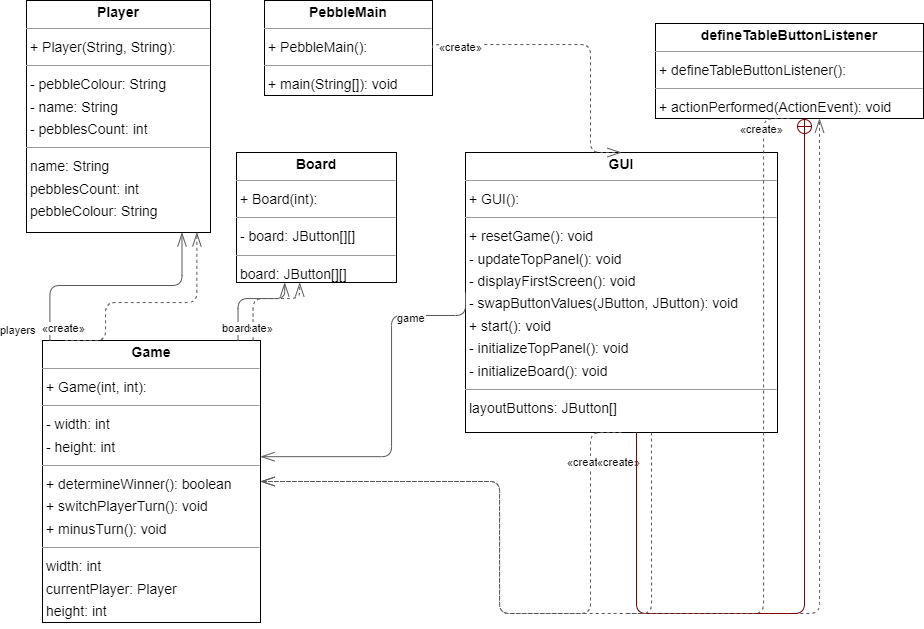

The diagram above was exported from draw.io. Its source (the exported page's mxGraphModel, read from the mxfile embedded in the PNG):
<mxGraphModel dx="1621" dy="1035" grid="1" gridSize="10" guides="1" tooltips="1" connect="1" arrows="1" fold="1" page="0" pageScale="1" pageWidth="827" pageHeight="1169" background="none" math="0" shadow="0">
  <root>
    <mxCell id="0" />
    <mxCell id="1" parent="0" />
    <mxCell id="node0" value="&lt;p style=&quot;margin:0px;margin-top:4px;text-align:center;&quot;&gt;&lt;b&gt;Board&lt;/b&gt;&lt;/p&gt;&lt;hr size=&quot;1&quot;/&gt;&lt;p style=&quot;margin:0 0 0 4px;line-height:1.6;&quot;&gt;+ Board(int): &lt;/p&gt;&lt;hr size=&quot;1&quot;/&gt;&lt;p style=&quot;margin:0 0 0 4px;line-height:1.6;&quot;&gt;- board: JButton[][]&lt;/p&gt;&lt;hr size=&quot;1&quot;/&gt;&lt;p style=&quot;margin:0 0 0 4px;line-height:1.6;&quot;&gt; board: JButton[][]&lt;/p&gt;" style="verticalAlign=top;align=left;overflow=fill;fontSize=14;fontFamily=Helvetica;html=1;rounded=0;shadow=0;comic=0;labelBackgroundColor=none;strokeWidth=1;" parent="1" vertex="1">
      <mxGeometry x="51" y="120" width="160" height="130" as="geometry" />
    </mxCell>
    <mxCell id="node1" value="&lt;p style=&quot;margin:0px;margin-top:4px;text-align:center;&quot;&gt;&lt;b&gt;GUI&lt;/b&gt;&lt;/p&gt;&lt;hr size=&quot;1&quot;/&gt;&lt;p style=&quot;margin:0 0 0 4px;line-height:1.6;&quot;&gt;+ GUI(): &lt;/p&gt;&lt;hr size=&quot;1&quot;/&gt;&lt;p style=&quot;margin:0 0 0 4px;line-height:1.6;&quot;&gt;+ resetGame(): void&lt;br/&gt;- updateTopPanel(): void&lt;br/&gt;- displayFirstScreen(): void&lt;br/&gt;- swapButtonValues(JButton, JButton): void&lt;br/&gt;+ start(): void&lt;br/&gt;- initializeTopPanel(): void&lt;br/&gt;- initializeBoard(): void&lt;/p&gt;&lt;hr size=&quot;1&quot;/&gt;&lt;p style=&quot;margin:0 0 0 4px;line-height:1.6;&quot;&gt; layoutButtons: JButton[]&lt;/p&gt;" style="verticalAlign=top;align=left;overflow=fill;fontSize=14;fontFamily=Helvetica;html=1;rounded=0;shadow=0;comic=0;labelBackgroundColor=none;strokeWidth=1;" parent="1" vertex="1">
      <mxGeometry x="280" y="120" width="312" height="280" as="geometry" />
    </mxCell>
    <mxCell id="node2" value="&lt;p style=&quot;margin:0px;margin-top:4px;text-align:center;&quot;&gt;&lt;b&gt;Game&lt;/b&gt;&lt;/p&gt;&lt;hr size=&quot;1&quot;/&gt;&lt;p style=&quot;margin:0 0 0 4px;line-height:1.6;&quot;&gt;+ Game(int, int): &lt;/p&gt;&lt;hr size=&quot;1&quot;/&gt;&lt;p style=&quot;margin:0 0 0 4px;line-height:1.6;&quot;&gt;- width: int&lt;br/&gt;- height: int&lt;/p&gt;&lt;hr size=&quot;1&quot;/&gt;&lt;p style=&quot;margin:0 0 0 4px;line-height:1.6;&quot;&gt;+ determineWinner(): boolean&lt;br/&gt;+ switchPlayerTurn(): void&lt;br/&gt;+ minusTurn(): void&lt;/p&gt;&lt;hr size=&quot;1&quot;/&gt;&lt;p style=&quot;margin:0 0 0 4px;line-height:1.6;&quot;&gt; width: int&lt;br/&gt; currentPlayer: Player&lt;br/&gt; height: int&lt;br/&gt; opponentPlayer: Player&lt;/p&gt;" style="verticalAlign=top;align=left;overflow=fill;fontSize=14;fontFamily=Helvetica;html=1;rounded=0;shadow=0;comic=0;labelBackgroundColor=none;strokeWidth=1;" parent="1" vertex="1">
      <mxGeometry x="-143" y="308" width="218" height="282" as="geometry" />
    </mxCell>
    <mxCell id="node4" value="&lt;p style=&quot;margin:0px;margin-top:4px;text-align:center;&quot;&gt;&lt;b&gt;PebbleMain&lt;/b&gt;&lt;/p&gt;&lt;hr size=&quot;1&quot;/&gt;&lt;p style=&quot;margin:0 0 0 4px;line-height:1.6;&quot;&gt;+ PebbleMain(): &lt;/p&gt;&lt;hr size=&quot;1&quot;/&gt;&lt;p style=&quot;margin:0 0 0 4px;line-height:1.6;&quot;&gt;+ main(String[]): void&lt;/p&gt;" style="verticalAlign=top;align=left;overflow=fill;fontSize=14;fontFamily=Helvetica;html=1;rounded=0;shadow=0;comic=0;labelBackgroundColor=none;strokeWidth=1;" parent="1" vertex="1">
      <mxGeometry x="79" y="-32" width="168" height="95" as="geometry" />
    </mxCell>
    <mxCell id="node3" value="&lt;p style=&quot;margin:0px;margin-top:4px;text-align:center;&quot;&gt;&lt;b&gt;Player&lt;/b&gt;&lt;/p&gt;&lt;hr size=&quot;1&quot;/&gt;&lt;p style=&quot;margin:0 0 0 4px;line-height:1.6;&quot;&gt;+ Player(String, String): &lt;/p&gt;&lt;hr size=&quot;1&quot;/&gt;&lt;p style=&quot;margin:0 0 0 4px;line-height:1.6;&quot;&gt;- pebbleColour: String&lt;br/&gt;- name: String&lt;br/&gt;- pebblesCount: int&lt;/p&gt;&lt;hr size=&quot;1&quot;/&gt;&lt;p style=&quot;margin:0 0 0 4px;line-height:1.6;&quot;&gt; name: String&lt;br/&gt; pebblesCount: int&lt;br/&gt; pebbleColour: String&lt;/p&gt;" style="verticalAlign=top;align=left;overflow=fill;fontSize=14;fontFamily=Helvetica;html=1;rounded=0;shadow=0;comic=0;labelBackgroundColor=none;strokeWidth=1;" parent="1" vertex="1">
      <mxGeometry x="-159" y="-32" width="184" height="232" as="geometry" />
    </mxCell>
    <mxCell id="node5" value="&lt;p style=&quot;margin:0px;margin-top:4px;text-align:center;&quot;&gt;&lt;b&gt;defineTableButtonListener&lt;/b&gt;&lt;/p&gt;&lt;hr size=&quot;1&quot;/&gt;&lt;p style=&quot;margin:0 0 0 4px;line-height:1.6;&quot;&gt;+ defineTableButtonListener(): &lt;/p&gt;&lt;hr size=&quot;1&quot;/&gt;&lt;p style=&quot;margin:0 0 0 4px;line-height:1.6;&quot;&gt;+ actionPerformed(ActionEvent): void&lt;/p&gt;" style="verticalAlign=top;align=left;overflow=fill;fontSize=14;fontFamily=Helvetica;html=1;rounded=0;shadow=0;comic=0;labelBackgroundColor=none;strokeWidth=1;" parent="1" vertex="1">
      <mxGeometry x="470" y="-9" width="268" height="95" as="geometry" />
    </mxCell>
    <mxCell id="edge4" value="" style="html=1;rounded=1;edgeStyle=orthogonalEdgeStyle;dashed=1;startArrow=none;endArrow=openThin;endSize=12;strokeColor=#595959;exitX=0.500;exitY=1.000;exitDx=0;exitDy=0;entryX=1.000;entryY=0.500;entryDx=0;entryDy=0;" parent="1" source="node1" target="node2" edge="1">
      <mxGeometry width="50" height="50" relative="1" as="geometry">
        <Array as="points">
          <mxPoint x="405" y="581" />
          <mxPoint x="314" y="581" />
          <mxPoint x="314" y="449" />
        </Array>
      </mxGeometry>
    </mxCell>
    <mxCell id="label26" value="«create»" style="edgeLabel;resizable=0;html=1;align=left;verticalAlign=top;strokeColor=default;" parent="edge4" vertex="1" connectable="0">
      <mxGeometry x="380" y="417" as="geometry" />
    </mxCell>
    <mxCell id="edge8" value="" style="html=1;rounded=1;edgeStyle=orthogonalEdgeStyle;dashed=0;startArrow=diamondThinstartSize=12;endArrow=openThin;endSize=12;strokeColor=#595959;exitX=0.000;exitY=0.500;exitDx=0;exitDy=0;entryX=1.000;entryY=0.412;entryDx=0;entryDy=0;" parent="1" source="node1" target="node2" edge="1">
      <mxGeometry width="50" height="50" relative="1" as="geometry">
        <Array as="points">
          <mxPoint x="206" y="283" />
          <mxPoint x="206" y="424" />
        </Array>
      </mxGeometry>
    </mxCell>
    <mxCell id="label48" value="1" style="edgeLabel;resizable=0;html=1;align=left;verticalAlign=top;strokeColor=default;" parent="edge8" vertex="1" connectable="0">
      <mxGeometry x="233" y="273" as="geometry" />
    </mxCell>
    <mxCell id="label52" value="1" style="edgeLabel;resizable=0;html=1;align=left;verticalAlign=top;strokeColor=default;" parent="edge8" vertex="1" connectable="0">
      <mxGeometry x="233" y="273" as="geometry" />
    </mxCell>
    <mxCell id="label53" value="game" style="edgeLabel;resizable=0;html=1;align=left;verticalAlign=top;strokeColor=default;" parent="edge8" vertex="1" connectable="0">
      <mxGeometry x="210" y="273" as="geometry" />
    </mxCell>
    <mxCell id="edge6" value="" style="html=1;rounded=1;edgeStyle=orthogonalEdgeStyle;dashed=1;startArrow=none;endArrow=openThin;endSize=12;strokeColor=#595959;exitX=0.596;exitY=1.000;exitDx=0;exitDy=0;entryX=0.612;entryY=1.000;entryDx=0;entryDy=0;" parent="1" source="node1" target="node5" edge="1">
      <mxGeometry width="50" height="50" relative="1" as="geometry">
        <Array as="points">
          <mxPoint x="435" y="581" />
          <mxPoint x="608" y="581" />
        </Array>
      </mxGeometry>
    </mxCell>
    <mxCell id="label38" value="«create»" style="edgeLabel;resizable=0;html=1;align=left;verticalAlign=top;strokeColor=default;" parent="edge6" vertex="1" connectable="0">
      <mxGeometry x="410" y="417" as="geometry" />
    </mxCell>
    <mxCell id="edge0" value="" style="html=1;rounded=1;edgeStyle=orthogonalEdgeStyle;dashed=1;startArrow=none;endArrow=openThin;endSize=12;strokeColor=#595959;exitX=0.966;exitY=0.000;exitDx=0;exitDy=0;entryX=0.395;entryY=1.000;entryDx=0;entryDy=0;" parent="1" source="node2" target="node0" edge="1">
      <mxGeometry width="50" height="50" relative="1" as="geometry">
        <Array as="points">
          <mxPoint x="68" y="266" />
          <mxPoint x="114" y="266" />
        </Array>
      </mxGeometry>
    </mxCell>
    <mxCell id="label2" value="«create»" style="edgeLabel;resizable=0;html=1;align=left;verticalAlign=top;strokeColor=default;" parent="edge0" vertex="1" connectable="0">
      <mxGeometry x="43" y="283" as="geometry" />
    </mxCell>
    <mxCell id="edge1" value="" style="html=1;rounded=1;edgeStyle=orthogonalEdgeStyle;dashed=0;startArrow=diamondThinstartSize=12;endArrow=openThin;endSize=12;strokeColor=#595959;exitX=0.897;exitY=0.000;exitDx=0;exitDy=0;entryX=0.301;entryY=1.000;entryDx=0;entryDy=0;" parent="1" source="node2" target="node0" edge="1">
      <mxGeometry width="50" height="50" relative="1" as="geometry">
        <Array as="points">
          <mxPoint x="53" y="266" />
          <mxPoint x="99" y="266" />
        </Array>
      </mxGeometry>
    </mxCell>
    <mxCell id="label6" value="1" style="edgeLabel;resizable=0;html=1;align=left;verticalAlign=top;strokeColor=default;" parent="edge1" vertex="1" connectable="0">
      <mxGeometry x="47" y="283" as="geometry" />
    </mxCell>
    <mxCell id="label10" value="1" style="edgeLabel;resizable=0;html=1;align=left;verticalAlign=top;strokeColor=default;" parent="edge1" vertex="1" connectable="0">
      <mxGeometry x="47" y="283" as="geometry" />
    </mxCell>
    <mxCell id="label11" value="board" style="edgeLabel;resizable=0;html=1;align=left;verticalAlign=top;strokeColor=default;" parent="edge1" vertex="1" connectable="0">
      <mxGeometry x="35" y="283" as="geometry" />
    </mxCell>
    <mxCell id="edge7" value="" style="html=1;rounded=1;edgeStyle=orthogonalEdgeStyle;dashed=0;startArrow=diamondThinstartSize=12;endArrow=openThin;endSize=12;strokeColor=#595959;exitX=0.034;exitY=0.000;exitDx=0;exitDy=0;entryX=0.845;entryY=1.000;entryDx=0;entryDy=0;" parent="1" source="node2" target="node3" edge="1">
      <mxGeometry width="50" height="50" relative="1" as="geometry">
        <Array as="points">
          <mxPoint x="-135" y="253" />
          <mxPoint x="-4" y="253" />
        </Array>
      </mxGeometry>
    </mxCell>
    <mxCell id="label42" value="1" style="edgeLabel;resizable=0;html=1;align=left;verticalAlign=top;strokeColor=default;" parent="edge7" vertex="1" connectable="0">
      <mxGeometry x="-141" y="283" as="geometry" />
    </mxCell>
    <mxCell id="label46" value="*" style="edgeLabel;resizable=0;html=1;align=left;verticalAlign=top;strokeColor=default;" parent="edge7" vertex="1" connectable="0">
      <mxGeometry x="-140" y="283" as="geometry" />
    </mxCell>
    <mxCell id="label47" value="players" style="edgeLabel;resizable=0;html=1;align=left;verticalAlign=top;strokeColor=default;" parent="edge7" vertex="1" connectable="0">
      <mxGeometry x="-157" y="283" as="geometry">
        <mxPoint x="-30" y="2" as="offset" />
      </mxGeometry>
    </mxCell>
    <mxCell id="edge9" value="" style="html=1;rounded=1;edgeStyle=orthogonalEdgeStyle;dashed=1;startArrow=none;endArrow=openThin;endSize=12;strokeColor=#595959;exitX=0.103;exitY=0.000;exitDx=0;exitDy=0;entryX=0.926;entryY=1.000;entryDx=0;entryDy=0;" parent="1" source="node2" target="node3" edge="1">
      <mxGeometry width="50" height="50" relative="1" as="geometry">
        <Array as="points">
          <mxPoint x="-80" y="308" />
          <mxPoint x="-80" y="270" />
          <mxPoint x="11" y="270" />
        </Array>
      </mxGeometry>
    </mxCell>
    <mxCell id="label56" value="«create»" style="edgeLabel;resizable=0;html=1;align=left;verticalAlign=top;strokeColor=default;" parent="edge9" vertex="1" connectable="0">
      <mxGeometry x="-145" y="283" as="geometry" />
    </mxCell>
    <mxCell id="edge3" value="" style="html=1;rounded=1;edgeStyle=orthogonalEdgeStyle;dashed=1;startArrow=none;endArrow=openThin;endSize=12;strokeColor=#595959;exitX=1.000;exitY=0.500;exitDx=0;exitDy=0;entryX=0.500;entryY=0.000;entryDx=0;entryDy=0;" parent="1" source="node4" target="node1" edge="1">
      <mxGeometry width="50" height="50" relative="1" as="geometry">
        <Array as="points">
          <mxPoint x="405" y="12" />
        </Array>
      </mxGeometry>
    </mxCell>
    <mxCell id="label20" value="«create»" style="edgeLabel;resizable=0;html=1;align=left;verticalAlign=top;strokeColor=default;" parent="edge3" vertex="1" connectable="0">
      <mxGeometry x="252" y="2" as="geometry" />
    </mxCell>
    <mxCell id="edge5" value="" style="html=1;rounded=1;edgeStyle=orthogonalEdgeStyle;dashed=0;startArrow=circlePlus;startFill=0;endArrow=none;strokeColor=#820000;exitX=0.556;exitY=1.000;exitDx=0;exitDy=0;entryX=0.548;entryY=1.000;entryDx=0;entryDy=0;" parent="1" source="node5" target="node1" edge="1">
      <mxGeometry width="50" height="50" relative="1" as="geometry">
        <Array as="points">
          <mxPoint x="593" y="581" />
          <mxPoint x="420" y="581" />
        </Array>
      </mxGeometry>
    </mxCell>
    <mxCell id="edge2" value="" style="html=1;rounded=1;edgeStyle=orthogonalEdgeStyle;dashed=1;startArrow=none;endArrow=openThin;endSize=12;strokeColor=#595959;exitX=0.500;exitY=1.000;exitDx=0;exitDy=0;entryX=1.000;entryY=0.500;entryDx=0;entryDy=0;" parent="1" source="node5" target="node2" edge="1">
      <mxGeometry width="50" height="50" relative="1" as="geometry">
        <Array as="points">
          <mxPoint x="578" y="581" />
          <mxPoint x="314" y="581" />
          <mxPoint x="314" y="449" />
        </Array>
      </mxGeometry>
    </mxCell>
    <mxCell id="label14" value="«create»" style="edgeLabel;resizable=0;html=1;align=left;verticalAlign=top;strokeColor=default;" parent="edge2" vertex="1" connectable="0">
      <mxGeometry x="553" y="84" as="geometry" />
    </mxCell>
  </root>
</mxGraphModel>